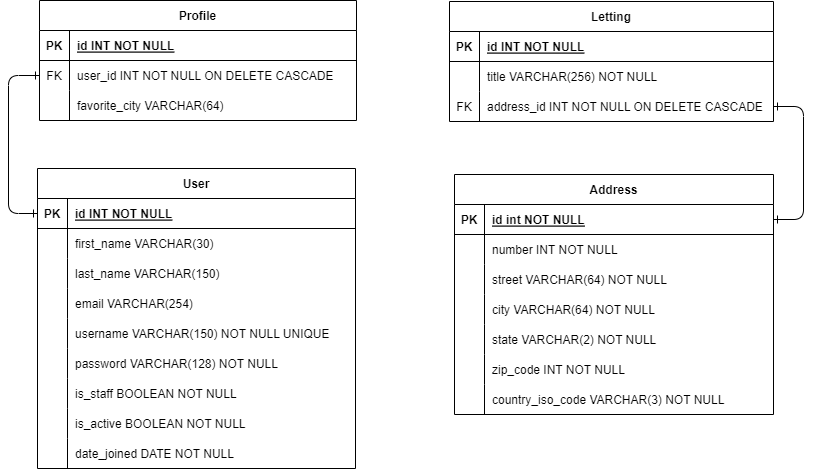

The diagram above was exported from draw.io. Its source (the exported page's mxGraphModel, read from the mxfile embedded in the PNG):
<mxGraphModel dx="2261" dy="1919" grid="0" gridSize="10" guides="0" tooltips="1" connect="1" arrows="1" fold="1" page="1" pageScale="1" pageWidth="827" pageHeight="1169" math="0" shadow="0" extFonts="Permanent Marker^https://fonts.googleapis.com/css?family=Permanent+Marker">
  <root>
    <mxCell id="0" />
    <mxCell id="1" parent="0" />
    <mxCell id="C-vyLk0tnHw3VtMMgP7b-23" value="Address" style="shape=table;startSize=30;container=1;collapsible=1;childLayout=tableLayout;fixedRows=1;rowLines=0;fontStyle=1;align=center;resizeLast=1;" parent="1" vertex="1">
      <mxGeometry x="335" y="-363" width="319" height="240" as="geometry">
        <mxRectangle x="337" y="-394" width="70" height="30" as="alternateBounds" />
      </mxGeometry>
    </mxCell>
    <mxCell id="C-vyLk0tnHw3VtMMgP7b-24" value="" style="shape=partialRectangle;collapsible=0;dropTarget=0;pointerEvents=0;fillColor=none;points=[[0,0.5],[1,0.5]];portConstraint=eastwest;top=0;left=0;right=0;bottom=1;" parent="C-vyLk0tnHw3VtMMgP7b-23" vertex="1">
      <mxGeometry y="30" width="319" height="30" as="geometry" />
    </mxCell>
    <mxCell id="C-vyLk0tnHw3VtMMgP7b-25" value="PK" style="shape=partialRectangle;overflow=hidden;connectable=0;fillColor=none;top=0;left=0;bottom=0;right=0;fontStyle=1;" parent="C-vyLk0tnHw3VtMMgP7b-24" vertex="1">
      <mxGeometry width="30" height="30" as="geometry">
        <mxRectangle width="30" height="30" as="alternateBounds" />
      </mxGeometry>
    </mxCell>
    <mxCell id="C-vyLk0tnHw3VtMMgP7b-26" value="id int NOT NULL " style="shape=partialRectangle;overflow=hidden;connectable=0;fillColor=none;top=0;left=0;bottom=0;right=0;align=left;spacingLeft=6;fontStyle=5;" parent="C-vyLk0tnHw3VtMMgP7b-24" vertex="1">
      <mxGeometry x="30" width="289" height="30" as="geometry">
        <mxRectangle width="289" height="30" as="alternateBounds" />
      </mxGeometry>
    </mxCell>
    <mxCell id="C-vyLk0tnHw3VtMMgP7b-27" value="" style="shape=partialRectangle;collapsible=0;dropTarget=0;pointerEvents=0;fillColor=none;points=[[0,0.5],[1,0.5]];portConstraint=eastwest;top=0;left=0;right=0;bottom=0;" parent="C-vyLk0tnHw3VtMMgP7b-23" vertex="1">
      <mxGeometry y="60" width="319" height="30" as="geometry" />
    </mxCell>
    <mxCell id="C-vyLk0tnHw3VtMMgP7b-28" value="" style="shape=partialRectangle;overflow=hidden;connectable=0;fillColor=none;top=0;left=0;bottom=0;right=0;" parent="C-vyLk0tnHw3VtMMgP7b-27" vertex="1">
      <mxGeometry width="30" height="30" as="geometry">
        <mxRectangle width="30" height="30" as="alternateBounds" />
      </mxGeometry>
    </mxCell>
    <mxCell id="C-vyLk0tnHw3VtMMgP7b-29" value="number INT NOT NULL" style="shape=partialRectangle;overflow=hidden;connectable=0;fillColor=none;top=0;left=0;bottom=0;right=0;align=left;spacingLeft=6;" parent="C-vyLk0tnHw3VtMMgP7b-27" vertex="1">
      <mxGeometry x="30" width="289" height="30" as="geometry">
        <mxRectangle width="289" height="30" as="alternateBounds" />
      </mxGeometry>
    </mxCell>
    <mxCell id="Gl7q61zwiCYG7pM5CM8N-4" value="" style="shape=partialRectangle;collapsible=0;dropTarget=0;pointerEvents=0;fillColor=none;points=[[0,0.5],[1,0.5]];portConstraint=eastwest;top=0;left=0;right=0;bottom=0;" parent="C-vyLk0tnHw3VtMMgP7b-23" vertex="1">
      <mxGeometry y="90" width="319" height="30" as="geometry" />
    </mxCell>
    <mxCell id="Gl7q61zwiCYG7pM5CM8N-5" value="" style="shape=partialRectangle;overflow=hidden;connectable=0;fillColor=none;top=0;left=0;bottom=0;right=0;" parent="Gl7q61zwiCYG7pM5CM8N-4" vertex="1">
      <mxGeometry width="30" height="30" as="geometry">
        <mxRectangle width="30" height="30" as="alternateBounds" />
      </mxGeometry>
    </mxCell>
    <mxCell id="Gl7q61zwiCYG7pM5CM8N-6" value="street VARCHAR(64) NOT NULL" style="shape=partialRectangle;overflow=hidden;connectable=0;fillColor=none;top=0;left=0;bottom=0;right=0;align=left;spacingLeft=6;" parent="Gl7q61zwiCYG7pM5CM8N-4" vertex="1">
      <mxGeometry x="30" width="289" height="30" as="geometry">
        <mxRectangle width="289" height="30" as="alternateBounds" />
      </mxGeometry>
    </mxCell>
    <mxCell id="yZSRJEzCVzNVlZH-L4nY-1" value="" style="shape=partialRectangle;collapsible=0;dropTarget=0;pointerEvents=0;fillColor=none;points=[[0,0.5],[1,0.5]];portConstraint=eastwest;top=0;left=0;right=0;bottom=0;" parent="C-vyLk0tnHw3VtMMgP7b-23" vertex="1">
      <mxGeometry y="120" width="319" height="30" as="geometry" />
    </mxCell>
    <mxCell id="yZSRJEzCVzNVlZH-L4nY-2" value="" style="shape=partialRectangle;overflow=hidden;connectable=0;fillColor=none;top=0;left=0;bottom=0;right=0;" parent="yZSRJEzCVzNVlZH-L4nY-1" vertex="1">
      <mxGeometry width="30" height="30" as="geometry">
        <mxRectangle width="30" height="30" as="alternateBounds" />
      </mxGeometry>
    </mxCell>
    <mxCell id="yZSRJEzCVzNVlZH-L4nY-3" value="city VARCHAR(64) NOT NULL" style="shape=partialRectangle;overflow=hidden;connectable=0;fillColor=none;top=0;left=0;bottom=0;right=0;align=left;spacingLeft=6;" parent="yZSRJEzCVzNVlZH-L4nY-1" vertex="1">
      <mxGeometry x="30" width="289" height="30" as="geometry">
        <mxRectangle width="289" height="30" as="alternateBounds" />
      </mxGeometry>
    </mxCell>
    <mxCell id="yZSRJEzCVzNVlZH-L4nY-4" value="" style="shape=partialRectangle;collapsible=0;dropTarget=0;pointerEvents=0;fillColor=none;points=[[0,0.5],[1,0.5]];portConstraint=eastwest;top=0;left=0;right=0;bottom=0;" parent="C-vyLk0tnHw3VtMMgP7b-23" vertex="1">
      <mxGeometry y="150" width="319" height="30" as="geometry" />
    </mxCell>
    <mxCell id="yZSRJEzCVzNVlZH-L4nY-5" value="" style="shape=partialRectangle;overflow=hidden;connectable=0;fillColor=none;top=0;left=0;bottom=0;right=0;" parent="yZSRJEzCVzNVlZH-L4nY-4" vertex="1">
      <mxGeometry width="30" height="30" as="geometry">
        <mxRectangle width="30" height="30" as="alternateBounds" />
      </mxGeometry>
    </mxCell>
    <mxCell id="yZSRJEzCVzNVlZH-L4nY-6" value="state VARCHAR(2) NOT NULL" style="shape=partialRectangle;overflow=hidden;connectable=0;fillColor=none;top=0;left=0;bottom=0;right=0;align=left;spacingLeft=6;" parent="yZSRJEzCVzNVlZH-L4nY-4" vertex="1">
      <mxGeometry x="30" width="289" height="30" as="geometry">
        <mxRectangle width="289" height="30" as="alternateBounds" />
      </mxGeometry>
    </mxCell>
    <mxCell id="yZSRJEzCVzNVlZH-L4nY-7" value="" style="shape=partialRectangle;collapsible=0;dropTarget=0;pointerEvents=0;fillColor=none;points=[[0,0.5],[1,0.5]];portConstraint=eastwest;top=0;left=0;right=0;bottom=0;" parent="C-vyLk0tnHw3VtMMgP7b-23" vertex="1">
      <mxGeometry y="180" width="319" height="30" as="geometry" />
    </mxCell>
    <mxCell id="yZSRJEzCVzNVlZH-L4nY-8" value="" style="shape=partialRectangle;overflow=hidden;connectable=0;fillColor=none;top=0;left=0;bottom=0;right=0;" parent="yZSRJEzCVzNVlZH-L4nY-7" vertex="1">
      <mxGeometry width="30" height="30" as="geometry">
        <mxRectangle width="30" height="30" as="alternateBounds" />
      </mxGeometry>
    </mxCell>
    <mxCell id="yZSRJEzCVzNVlZH-L4nY-9" value="zip_code INT NOT NULL" style="shape=partialRectangle;overflow=hidden;connectable=0;fillColor=none;top=0;left=0;bottom=0;right=0;align=left;spacingLeft=6;" parent="yZSRJEzCVzNVlZH-L4nY-7" vertex="1">
      <mxGeometry x="30" width="289" height="30" as="geometry">
        <mxRectangle width="289" height="30" as="alternateBounds" />
      </mxGeometry>
    </mxCell>
    <mxCell id="yZSRJEzCVzNVlZH-L4nY-10" value="" style="shape=partialRectangle;collapsible=0;dropTarget=0;pointerEvents=0;fillColor=none;points=[[0,0.5],[1,0.5]];portConstraint=eastwest;top=0;left=0;right=0;bottom=0;" parent="C-vyLk0tnHw3VtMMgP7b-23" vertex="1">
      <mxGeometry y="210" width="319" height="30" as="geometry" />
    </mxCell>
    <mxCell id="yZSRJEzCVzNVlZH-L4nY-11" value="" style="shape=partialRectangle;overflow=hidden;connectable=0;fillColor=none;top=0;left=0;bottom=0;right=0;" parent="yZSRJEzCVzNVlZH-L4nY-10" vertex="1">
      <mxGeometry width="30" height="30" as="geometry">
        <mxRectangle width="30" height="30" as="alternateBounds" />
      </mxGeometry>
    </mxCell>
    <mxCell id="yZSRJEzCVzNVlZH-L4nY-12" value="country_iso_code VARCHAR(3) NOT NULL" style="shape=partialRectangle;overflow=hidden;connectable=0;fillColor=none;top=0;left=0;bottom=0;right=0;align=left;spacingLeft=6;" parent="yZSRJEzCVzNVlZH-L4nY-10" vertex="1">
      <mxGeometry x="30" width="289" height="30" as="geometry">
        <mxRectangle width="289" height="30" as="alternateBounds" />
      </mxGeometry>
    </mxCell>
    <mxCell id="yZSRJEzCVzNVlZH-L4nY-19" value="Profile" style="shape=table;startSize=30;container=1;collapsible=1;childLayout=tableLayout;fixedRows=1;rowLines=0;fontStyle=1;align=center;resizeLast=1;" parent="1" vertex="1">
      <mxGeometry x="-80" y="-537" width="317" height="120" as="geometry">
        <mxRectangle x="120" y="120" width="70" height="30" as="alternateBounds" />
      </mxGeometry>
    </mxCell>
    <mxCell id="yZSRJEzCVzNVlZH-L4nY-20" value="" style="shape=partialRectangle;collapsible=0;dropTarget=0;pointerEvents=0;fillColor=none;points=[[0,0.5],[1,0.5]];portConstraint=eastwest;top=0;left=0;right=0;bottom=1;" parent="yZSRJEzCVzNVlZH-L4nY-19" vertex="1">
      <mxGeometry y="30" width="317" height="30" as="geometry" />
    </mxCell>
    <mxCell id="yZSRJEzCVzNVlZH-L4nY-21" value="PK" style="shape=partialRectangle;overflow=hidden;connectable=0;fillColor=none;top=0;left=0;bottom=0;right=0;fontStyle=1;" parent="yZSRJEzCVzNVlZH-L4nY-20" vertex="1">
      <mxGeometry width="30" height="30" as="geometry">
        <mxRectangle width="30" height="30" as="alternateBounds" />
      </mxGeometry>
    </mxCell>
    <mxCell id="yZSRJEzCVzNVlZH-L4nY-22" value="id INT NOT NULL " style="shape=partialRectangle;overflow=hidden;connectable=0;fillColor=none;top=0;left=0;bottom=0;right=0;align=left;spacingLeft=6;fontStyle=5;" parent="yZSRJEzCVzNVlZH-L4nY-20" vertex="1">
      <mxGeometry x="30" width="287" height="30" as="geometry">
        <mxRectangle width="287" height="30" as="alternateBounds" />
      </mxGeometry>
    </mxCell>
    <mxCell id="yZSRJEzCVzNVlZH-L4nY-26" value="" style="shape=partialRectangle;collapsible=0;dropTarget=0;pointerEvents=0;fillColor=none;points=[[0,0.5],[1,0.5]];portConstraint=eastwest;top=0;left=0;right=0;bottom=0;" parent="yZSRJEzCVzNVlZH-L4nY-19" vertex="1">
      <mxGeometry y="60" width="317" height="30" as="geometry" />
    </mxCell>
    <mxCell id="yZSRJEzCVzNVlZH-L4nY-27" value="FK" style="shape=partialRectangle;overflow=hidden;connectable=0;fillColor=none;top=0;left=0;bottom=0;right=0;" parent="yZSRJEzCVzNVlZH-L4nY-26" vertex="1">
      <mxGeometry width="30" height="30" as="geometry">
        <mxRectangle width="30" height="30" as="alternateBounds" />
      </mxGeometry>
    </mxCell>
    <mxCell id="yZSRJEzCVzNVlZH-L4nY-28" value="user_id INT NOT NULL ON DELETE CASCADE" style="shape=partialRectangle;overflow=hidden;connectable=0;fillColor=none;top=0;left=0;bottom=0;right=0;align=left;spacingLeft=6;" parent="yZSRJEzCVzNVlZH-L4nY-26" vertex="1">
      <mxGeometry x="30" width="287" height="30" as="geometry">
        <mxRectangle width="287" height="30" as="alternateBounds" />
      </mxGeometry>
    </mxCell>
    <mxCell id="yZSRJEzCVzNVlZH-L4nY-29" value="" style="shape=partialRectangle;collapsible=0;dropTarget=0;pointerEvents=0;fillColor=none;points=[[0,0.5],[1,0.5]];portConstraint=eastwest;top=0;left=0;right=0;bottom=0;" parent="yZSRJEzCVzNVlZH-L4nY-19" vertex="1">
      <mxGeometry y="90" width="317" height="30" as="geometry" />
    </mxCell>
    <mxCell id="yZSRJEzCVzNVlZH-L4nY-30" value="" style="shape=partialRectangle;overflow=hidden;connectable=0;fillColor=none;top=0;left=0;bottom=0;right=0;" parent="yZSRJEzCVzNVlZH-L4nY-29" vertex="1">
      <mxGeometry width="30" height="30" as="geometry">
        <mxRectangle width="30" height="30" as="alternateBounds" />
      </mxGeometry>
    </mxCell>
    <mxCell id="yZSRJEzCVzNVlZH-L4nY-31" value="favorite_city VARCHAR(64)" style="shape=partialRectangle;overflow=hidden;connectable=0;fillColor=none;top=0;left=0;bottom=0;right=0;align=left;spacingLeft=6;" parent="yZSRJEzCVzNVlZH-L4nY-29" vertex="1">
      <mxGeometry x="30" width="287" height="30" as="geometry">
        <mxRectangle width="287" height="30" as="alternateBounds" />
      </mxGeometry>
    </mxCell>
    <mxCell id="yZSRJEzCVzNVlZH-L4nY-44" value="Letting" style="shape=table;startSize=30;container=1;collapsible=1;childLayout=tableLayout;fixedRows=1;rowLines=0;fontStyle=1;align=center;resizeLast=1;" parent="1" vertex="1">
      <mxGeometry x="330" y="-536" width="324" height="120" as="geometry">
        <mxRectangle x="120" y="120" width="70" height="30" as="alternateBounds" />
      </mxGeometry>
    </mxCell>
    <mxCell id="yZSRJEzCVzNVlZH-L4nY-45" value="" style="shape=partialRectangle;collapsible=0;dropTarget=0;pointerEvents=0;fillColor=none;points=[[0,0.5],[1,0.5]];portConstraint=eastwest;top=0;left=0;right=0;bottom=1;" parent="yZSRJEzCVzNVlZH-L4nY-44" vertex="1">
      <mxGeometry y="30" width="324" height="30" as="geometry" />
    </mxCell>
    <mxCell id="yZSRJEzCVzNVlZH-L4nY-46" value="PK" style="shape=partialRectangle;overflow=hidden;connectable=0;fillColor=none;top=0;left=0;bottom=0;right=0;fontStyle=1;" parent="yZSRJEzCVzNVlZH-L4nY-45" vertex="1">
      <mxGeometry width="30" height="30" as="geometry">
        <mxRectangle width="30" height="30" as="alternateBounds" />
      </mxGeometry>
    </mxCell>
    <mxCell id="yZSRJEzCVzNVlZH-L4nY-47" value="id INT NOT NULL " style="shape=partialRectangle;overflow=hidden;connectable=0;fillColor=none;top=0;left=0;bottom=0;right=0;align=left;spacingLeft=6;fontStyle=5;" parent="yZSRJEzCVzNVlZH-L4nY-45" vertex="1">
      <mxGeometry x="30" width="294" height="30" as="geometry">
        <mxRectangle width="294" height="30" as="alternateBounds" />
      </mxGeometry>
    </mxCell>
    <mxCell id="yZSRJEzCVzNVlZH-L4nY-48" value="" style="shape=partialRectangle;collapsible=0;dropTarget=0;pointerEvents=0;fillColor=none;points=[[0,0.5],[1,0.5]];portConstraint=eastwest;top=0;left=0;right=0;bottom=0;" parent="yZSRJEzCVzNVlZH-L4nY-44" vertex="1">
      <mxGeometry y="60" width="324" height="30" as="geometry" />
    </mxCell>
    <mxCell id="yZSRJEzCVzNVlZH-L4nY-49" value="" style="shape=partialRectangle;overflow=hidden;connectable=0;fillColor=none;top=0;left=0;bottom=0;right=0;" parent="yZSRJEzCVzNVlZH-L4nY-48" vertex="1">
      <mxGeometry width="30" height="30" as="geometry">
        <mxRectangle width="30" height="30" as="alternateBounds" />
      </mxGeometry>
    </mxCell>
    <mxCell id="yZSRJEzCVzNVlZH-L4nY-50" value="title VARCHAR(256) NOT NULL" style="shape=partialRectangle;overflow=hidden;connectable=0;fillColor=none;top=0;left=0;bottom=0;right=0;align=left;spacingLeft=6;" parent="yZSRJEzCVzNVlZH-L4nY-48" vertex="1">
      <mxGeometry x="30" width="294" height="30" as="geometry">
        <mxRectangle width="294" height="30" as="alternateBounds" />
      </mxGeometry>
    </mxCell>
    <mxCell id="yZSRJEzCVzNVlZH-L4nY-60" value="" style="shape=partialRectangle;collapsible=0;dropTarget=0;pointerEvents=0;fillColor=none;points=[[0,0.5],[1,0.5]];portConstraint=eastwest;top=0;left=0;right=0;bottom=0;" parent="yZSRJEzCVzNVlZH-L4nY-44" vertex="1">
      <mxGeometry y="90" width="324" height="30" as="geometry" />
    </mxCell>
    <mxCell id="yZSRJEzCVzNVlZH-L4nY-61" value="FK" style="shape=partialRectangle;overflow=hidden;connectable=0;fillColor=none;top=0;left=0;bottom=0;right=0;" parent="yZSRJEzCVzNVlZH-L4nY-60" vertex="1">
      <mxGeometry width="30" height="30" as="geometry">
        <mxRectangle width="30" height="30" as="alternateBounds" />
      </mxGeometry>
    </mxCell>
    <mxCell id="yZSRJEzCVzNVlZH-L4nY-62" value="address_id INT NOT NULL ON DELETE CASCADE" style="shape=partialRectangle;overflow=hidden;connectable=0;fillColor=none;top=0;left=0;bottom=0;right=0;align=left;spacingLeft=6;" parent="yZSRJEzCVzNVlZH-L4nY-60" vertex="1">
      <mxGeometry x="30" width="294" height="30" as="geometry">
        <mxRectangle width="294" height="30" as="alternateBounds" />
      </mxGeometry>
    </mxCell>
    <mxCell id="q7VOT5OIeGKylg2qzosl-1" value="User" style="shape=table;startSize=30;container=1;collapsible=1;childLayout=tableLayout;fixedRows=1;rowLines=0;fontStyle=1;align=center;resizeLast=1;" parent="1" vertex="1">
      <mxGeometry x="-82" y="-369" width="318" height="300" as="geometry">
        <mxRectangle x="120" y="120" width="70" height="30" as="alternateBounds" />
      </mxGeometry>
    </mxCell>
    <mxCell id="q7VOT5OIeGKylg2qzosl-2" value="" style="shape=partialRectangle;collapsible=0;dropTarget=0;pointerEvents=0;fillColor=none;points=[[0,0.5],[1,0.5]];portConstraint=eastwest;top=0;left=0;right=0;bottom=1;" parent="q7VOT5OIeGKylg2qzosl-1" vertex="1">
      <mxGeometry y="30" width="318" height="30" as="geometry" />
    </mxCell>
    <mxCell id="q7VOT5OIeGKylg2qzosl-3" value="PK" style="shape=partialRectangle;overflow=hidden;connectable=0;fillColor=none;top=0;left=0;bottom=0;right=0;fontStyle=1;" parent="q7VOT5OIeGKylg2qzosl-2" vertex="1">
      <mxGeometry width="30" height="30" as="geometry">
        <mxRectangle width="30" height="30" as="alternateBounds" />
      </mxGeometry>
    </mxCell>
    <mxCell id="q7VOT5OIeGKylg2qzosl-4" value="id INT NOT NULL " style="shape=partialRectangle;overflow=hidden;connectable=0;fillColor=none;top=0;left=0;bottom=0;right=0;align=left;spacingLeft=6;fontStyle=5;" parent="q7VOT5OIeGKylg2qzosl-2" vertex="1">
      <mxGeometry x="30" width="288" height="30" as="geometry">
        <mxRectangle width="288" height="30" as="alternateBounds" />
      </mxGeometry>
    </mxCell>
    <mxCell id="q7VOT5OIeGKylg2qzosl-5" value="" style="shape=partialRectangle;collapsible=0;dropTarget=0;pointerEvents=0;fillColor=none;points=[[0,0.5],[1,0.5]];portConstraint=eastwest;top=0;left=0;right=0;bottom=0;" parent="q7VOT5OIeGKylg2qzosl-1" vertex="1">
      <mxGeometry y="60" width="318" height="30" as="geometry" />
    </mxCell>
    <mxCell id="q7VOT5OIeGKylg2qzosl-6" value="" style="shape=partialRectangle;overflow=hidden;connectable=0;fillColor=none;top=0;left=0;bottom=0;right=0;" parent="q7VOT5OIeGKylg2qzosl-5" vertex="1">
      <mxGeometry width="30" height="30" as="geometry">
        <mxRectangle width="30" height="30" as="alternateBounds" />
      </mxGeometry>
    </mxCell>
    <mxCell id="q7VOT5OIeGKylg2qzosl-7" value="first_name VARCHAR(30) " style="shape=partialRectangle;overflow=hidden;connectable=0;fillColor=none;top=0;left=0;bottom=0;right=0;align=left;spacingLeft=6;" parent="q7VOT5OIeGKylg2qzosl-5" vertex="1">
      <mxGeometry x="30" width="288" height="30" as="geometry">
        <mxRectangle width="288" height="30" as="alternateBounds" />
      </mxGeometry>
    </mxCell>
    <mxCell id="Gl7q61zwiCYG7pM5CM8N-1" value="" style="shape=partialRectangle;collapsible=0;dropTarget=0;pointerEvents=0;fillColor=none;points=[[0,0.5],[1,0.5]];portConstraint=eastwest;top=0;left=0;right=0;bottom=0;" parent="q7VOT5OIeGKylg2qzosl-1" vertex="1">
      <mxGeometry y="90" width="318" height="30" as="geometry" />
    </mxCell>
    <mxCell id="Gl7q61zwiCYG7pM5CM8N-2" value="" style="shape=partialRectangle;overflow=hidden;connectable=0;fillColor=none;top=0;left=0;bottom=0;right=0;" parent="Gl7q61zwiCYG7pM5CM8N-1" vertex="1">
      <mxGeometry width="30" height="30" as="geometry">
        <mxRectangle width="30" height="30" as="alternateBounds" />
      </mxGeometry>
    </mxCell>
    <mxCell id="Gl7q61zwiCYG7pM5CM8N-3" value="last_name VARCHAR(150)" style="shape=partialRectangle;overflow=hidden;connectable=0;fillColor=none;top=0;left=0;bottom=0;right=0;align=left;spacingLeft=6;" parent="Gl7q61zwiCYG7pM5CM8N-1" vertex="1">
      <mxGeometry x="30" width="288" height="30" as="geometry">
        <mxRectangle width="288" height="30" as="alternateBounds" />
      </mxGeometry>
    </mxCell>
    <mxCell id="q7VOT5OIeGKylg2qzosl-8" value="" style="shape=partialRectangle;collapsible=0;dropTarget=0;pointerEvents=0;fillColor=none;points=[[0,0.5],[1,0.5]];portConstraint=eastwest;top=0;left=0;right=0;bottom=0;" parent="q7VOT5OIeGKylg2qzosl-1" vertex="1">
      <mxGeometry y="120" width="318" height="30" as="geometry" />
    </mxCell>
    <mxCell id="q7VOT5OIeGKylg2qzosl-9" value="" style="shape=partialRectangle;overflow=hidden;connectable=0;fillColor=none;top=0;left=0;bottom=0;right=0;" parent="q7VOT5OIeGKylg2qzosl-8" vertex="1">
      <mxGeometry width="30" height="30" as="geometry">
        <mxRectangle width="30" height="30" as="alternateBounds" />
      </mxGeometry>
    </mxCell>
    <mxCell id="q7VOT5OIeGKylg2qzosl-10" value="email VARCHAR(254)" style="shape=partialRectangle;overflow=hidden;connectable=0;fillColor=none;top=0;left=0;bottom=0;right=0;align=left;spacingLeft=6;" parent="q7VOT5OIeGKylg2qzosl-8" vertex="1">
      <mxGeometry x="30" width="288" height="30" as="geometry">
        <mxRectangle width="288" height="30" as="alternateBounds" />
      </mxGeometry>
    </mxCell>
    <mxCell id="R8A5kfohYfmmfqi4SV_r-26" value="" style="shape=partialRectangle;collapsible=0;dropTarget=0;pointerEvents=0;fillColor=none;points=[[0,0.5],[1,0.5]];portConstraint=eastwest;top=0;left=0;right=0;bottom=0;" vertex="1" parent="q7VOT5OIeGKylg2qzosl-1">
      <mxGeometry y="150" width="318" height="30" as="geometry" />
    </mxCell>
    <mxCell id="R8A5kfohYfmmfqi4SV_r-27" value="" style="shape=partialRectangle;overflow=hidden;connectable=0;fillColor=none;top=0;left=0;bottom=0;right=0;" vertex="1" parent="R8A5kfohYfmmfqi4SV_r-26">
      <mxGeometry width="30" height="30" as="geometry">
        <mxRectangle width="30" height="30" as="alternateBounds" />
      </mxGeometry>
    </mxCell>
    <mxCell id="R8A5kfohYfmmfqi4SV_r-28" value="username VARCHAR(150) NOT NULL UNIQUE" style="shape=partialRectangle;overflow=hidden;connectable=0;fillColor=none;top=0;left=0;bottom=0;right=0;align=left;spacingLeft=6;" vertex="1" parent="R8A5kfohYfmmfqi4SV_r-26">
      <mxGeometry x="30" width="288" height="30" as="geometry">
        <mxRectangle width="288" height="30" as="alternateBounds" />
      </mxGeometry>
    </mxCell>
    <mxCell id="q7VOT5OIeGKylg2qzosl-11" value="" style="shape=partialRectangle;collapsible=0;dropTarget=0;pointerEvents=0;fillColor=none;points=[[0,0.5],[1,0.5]];portConstraint=eastwest;top=0;left=0;right=0;bottom=0;" parent="q7VOT5OIeGKylg2qzosl-1" vertex="1">
      <mxGeometry y="180" width="318" height="30" as="geometry" />
    </mxCell>
    <mxCell id="q7VOT5OIeGKylg2qzosl-12" value="" style="shape=partialRectangle;overflow=hidden;connectable=0;fillColor=none;top=0;left=0;bottom=0;right=0;" parent="q7VOT5OIeGKylg2qzosl-11" vertex="1">
      <mxGeometry width="30" height="30" as="geometry">
        <mxRectangle width="30" height="30" as="alternateBounds" />
      </mxGeometry>
    </mxCell>
    <mxCell id="q7VOT5OIeGKylg2qzosl-13" value="password VARCHAR(128) NOT NULL" style="shape=partialRectangle;overflow=hidden;connectable=0;fillColor=none;top=0;left=0;bottom=0;right=0;align=left;spacingLeft=6;" parent="q7VOT5OIeGKylg2qzosl-11" vertex="1">
      <mxGeometry x="30" width="288" height="30" as="geometry">
        <mxRectangle width="288" height="30" as="alternateBounds" />
      </mxGeometry>
    </mxCell>
    <mxCell id="bf_VWOam8Z9rlUFtXEel-1" value="" style="shape=partialRectangle;collapsible=0;dropTarget=0;pointerEvents=0;fillColor=none;points=[[0,0.5],[1,0.5]];portConstraint=eastwest;top=0;left=0;right=0;bottom=0;" parent="q7VOT5OIeGKylg2qzosl-1" vertex="1">
      <mxGeometry y="210" width="318" height="30" as="geometry" />
    </mxCell>
    <mxCell id="bf_VWOam8Z9rlUFtXEel-2" value="" style="shape=partialRectangle;overflow=hidden;connectable=0;fillColor=none;top=0;left=0;bottom=0;right=0;" parent="bf_VWOam8Z9rlUFtXEel-1" vertex="1">
      <mxGeometry width="30" height="30" as="geometry">
        <mxRectangle width="30" height="30" as="alternateBounds" />
      </mxGeometry>
    </mxCell>
    <mxCell id="bf_VWOam8Z9rlUFtXEel-3" value="is_staff BOOLEAN NOT NULL" style="shape=partialRectangle;overflow=hidden;connectable=0;fillColor=none;top=0;left=0;bottom=0;right=0;align=left;spacingLeft=6;" parent="bf_VWOam8Z9rlUFtXEel-1" vertex="1">
      <mxGeometry x="30" width="288" height="30" as="geometry">
        <mxRectangle width="288" height="30" as="alternateBounds" />
      </mxGeometry>
    </mxCell>
    <mxCell id="R8A5kfohYfmmfqi4SV_r-20" value="" style="shape=partialRectangle;collapsible=0;dropTarget=0;pointerEvents=0;fillColor=none;points=[[0,0.5],[1,0.5]];portConstraint=eastwest;top=0;left=0;right=0;bottom=0;" vertex="1" parent="q7VOT5OIeGKylg2qzosl-1">
      <mxGeometry y="240" width="318" height="30" as="geometry" />
    </mxCell>
    <mxCell id="R8A5kfohYfmmfqi4SV_r-21" value="" style="shape=partialRectangle;overflow=hidden;connectable=0;fillColor=none;top=0;left=0;bottom=0;right=0;" vertex="1" parent="R8A5kfohYfmmfqi4SV_r-20">
      <mxGeometry width="30" height="30" as="geometry">
        <mxRectangle width="30" height="30" as="alternateBounds" />
      </mxGeometry>
    </mxCell>
    <mxCell id="R8A5kfohYfmmfqi4SV_r-22" value="is_active BOOLEAN NOT NULL" style="shape=partialRectangle;overflow=hidden;connectable=0;fillColor=none;top=0;left=0;bottom=0;right=0;align=left;spacingLeft=6;" vertex="1" parent="R8A5kfohYfmmfqi4SV_r-20">
      <mxGeometry x="30" width="288" height="30" as="geometry">
        <mxRectangle width="288" height="30" as="alternateBounds" />
      </mxGeometry>
    </mxCell>
    <mxCell id="R8A5kfohYfmmfqi4SV_r-23" value="" style="shape=partialRectangle;collapsible=0;dropTarget=0;pointerEvents=0;fillColor=none;points=[[0,0.5],[1,0.5]];portConstraint=eastwest;top=0;left=0;right=0;bottom=0;" vertex="1" parent="q7VOT5OIeGKylg2qzosl-1">
      <mxGeometry y="270" width="318" height="30" as="geometry" />
    </mxCell>
    <mxCell id="R8A5kfohYfmmfqi4SV_r-24" value="" style="shape=partialRectangle;overflow=hidden;connectable=0;fillColor=none;top=0;left=0;bottom=0;right=0;" vertex="1" parent="R8A5kfohYfmmfqi4SV_r-23">
      <mxGeometry width="30" height="30" as="geometry">
        <mxRectangle width="30" height="30" as="alternateBounds" />
      </mxGeometry>
    </mxCell>
    <mxCell id="R8A5kfohYfmmfqi4SV_r-25" value="date_joined DATE NOT NULL" style="shape=partialRectangle;overflow=hidden;connectable=0;fillColor=none;top=0;left=0;bottom=0;right=0;align=left;spacingLeft=6;" vertex="1" parent="R8A5kfohYfmmfqi4SV_r-23">
      <mxGeometry x="30" width="288" height="30" as="geometry">
        <mxRectangle width="288" height="30" as="alternateBounds" />
      </mxGeometry>
    </mxCell>
    <mxCell id="R8A5kfohYfmmfqi4SV_r-35" style="edgeStyle=entityRelationEdgeStyle;orthogonalLoop=1;jettySize=auto;html=1;exitX=1;exitY=0.5;exitDx=0;exitDy=0;rounded=1;endArrow=ERone;endFill=0;startArrow=ERone;startFill=0;" edge="1" parent="1" source="C-vyLk0tnHw3VtMMgP7b-24" target="yZSRJEzCVzNVlZH-L4nY-60">
      <mxGeometry relative="1" as="geometry" />
    </mxCell>
    <mxCell id="R8A5kfohYfmmfqi4SV_r-40" style="edgeStyle=orthogonalEdgeStyle;rounded=1;orthogonalLoop=1;jettySize=auto;html=1;exitX=0;exitY=0.5;exitDx=0;exitDy=0;entryX=0;entryY=0.5;entryDx=0;entryDy=0;startArrow=ERone;startFill=0;endArrow=ERone;endFill=0;" edge="1" parent="1" source="yZSRJEzCVzNVlZH-L4nY-26" target="q7VOT5OIeGKylg2qzosl-2">
      <mxGeometry relative="1" as="geometry">
        <Array as="points">
          <mxPoint x="-111" y="-462" />
          <mxPoint x="-111" y="-324" />
        </Array>
      </mxGeometry>
    </mxCell>
  </root>
</mxGraphModel>